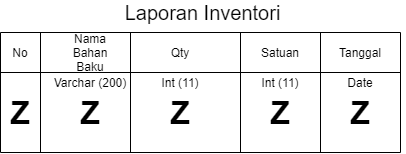

The diagram above was exported from draw.io. Its source (the exported page's mxGraphModel, read from the mxfile embedded in the PNG):
<mxGraphModel dx="684" dy="482" grid="1" gridSize="10" guides="1" tooltips="1" connect="1" arrows="1" fold="1" page="1" pageScale="1" pageWidth="827" pageHeight="1169" math="0" shadow="0">
  <root>
    <mxCell id="wN69wMZI83Yay44PEIPC-0" />
    <mxCell id="wN69wMZI83Yay44PEIPC-1" parent="wN69wMZI83Yay44PEIPC-0" />
    <mxCell id="wN69wMZI83Yay44PEIPC-2" value="No" style="text;html=1;strokeColor=none;fillColor=none;align=center;verticalAlign=middle;whiteSpace=wrap;rounded=0;" parent="wN69wMZI83Yay44PEIPC-1" vertex="1">
      <mxGeometry x="80" y="130" width="40" height="20" as="geometry" />
    </mxCell>
    <mxCell id="wN69wMZI83Yay44PEIPC-3" value="" style="endArrow=none;html=1;" parent="wN69wMZI83Yay44PEIPC-1" edge="1">
      <mxGeometry width="50" height="50" relative="1" as="geometry">
        <mxPoint x="80" y="239.9999999999999" as="sourcePoint" />
        <mxPoint x="80" y="119.99999999999989" as="targetPoint" />
      </mxGeometry>
    </mxCell>
    <mxCell id="wN69wMZI83Yay44PEIPC-4" value="" style="endArrow=none;html=1;" parent="wN69wMZI83Yay44PEIPC-1" edge="1">
      <mxGeometry width="50" height="50" relative="1" as="geometry">
        <mxPoint x="120" y="239.9999999999999" as="sourcePoint" />
        <mxPoint x="120" y="119.99999999999989" as="targetPoint" />
      </mxGeometry>
    </mxCell>
    <mxCell id="wN69wMZI83Yay44PEIPC-5" value="Nama Bahan Baku" style="text;html=1;strokeColor=none;fillColor=none;align=center;verticalAlign=middle;whiteSpace=wrap;rounded=0;" parent="wN69wMZI83Yay44PEIPC-1" vertex="1">
      <mxGeometry x="150" y="130" width="40" height="20" as="geometry" />
    </mxCell>
    <mxCell id="wN69wMZI83Yay44PEIPC-6" value="" style="endArrow=none;html=1;" parent="wN69wMZI83Yay44PEIPC-1" edge="1">
      <mxGeometry width="50" height="50" relative="1" as="geometry">
        <mxPoint x="210" y="239.9999999999999" as="sourcePoint" />
        <mxPoint x="210" y="119.99999999999989" as="targetPoint" />
      </mxGeometry>
    </mxCell>
    <mxCell id="wN69wMZI83Yay44PEIPC-7" value="Qty" style="text;html=1;strokeColor=none;fillColor=none;align=center;verticalAlign=middle;whiteSpace=wrap;rounded=0;" parent="wN69wMZI83Yay44PEIPC-1" vertex="1">
      <mxGeometry x="240" y="130" width="40" height="20" as="geometry" />
    </mxCell>
    <mxCell id="wN69wMZI83Yay44PEIPC-8" value="" style="endArrow=none;html=1;" parent="wN69wMZI83Yay44PEIPC-1" edge="1">
      <mxGeometry width="50" height="50" relative="1" as="geometry">
        <mxPoint x="319.9999999999999" y="239.9999999999999" as="sourcePoint" />
        <mxPoint x="319.9999999999999" y="119.99999999999989" as="targetPoint" />
      </mxGeometry>
    </mxCell>
    <mxCell id="wN69wMZI83Yay44PEIPC-9" value="" style="endArrow=none;html=1;" parent="wN69wMZI83Yay44PEIPC-1" edge="1">
      <mxGeometry width="50" height="50" relative="1" as="geometry">
        <mxPoint x="399.9999999999998" y="239.9999999999999" as="sourcePoint" />
        <mxPoint x="399.9999999999998" y="119.99999999999989" as="targetPoint" />
      </mxGeometry>
    </mxCell>
    <mxCell id="wN69wMZI83Yay44PEIPC-10" value="Satuan" style="text;html=1;strokeColor=none;fillColor=none;align=center;verticalAlign=middle;whiteSpace=wrap;rounded=0;" parent="wN69wMZI83Yay44PEIPC-1" vertex="1">
      <mxGeometry x="340" y="130" width="40" height="20" as="geometry" />
    </mxCell>
    <mxCell id="wN69wMZI83Yay44PEIPC-11" value="" style="endArrow=none;html=1;" parent="wN69wMZI83Yay44PEIPC-1" edge="1">
      <mxGeometry width="50" height="50" relative="1" as="geometry">
        <mxPoint x="80" y="159.9999999999999" as="sourcePoint" />
        <mxPoint x="480.1075400075605" y="160" as="targetPoint" />
      </mxGeometry>
    </mxCell>
    <mxCell id="wN69wMZI83Yay44PEIPC-12" value="" style="endArrow=none;html=1;" parent="wN69wMZI83Yay44PEIPC-1" edge="1">
      <mxGeometry width="50" height="50" relative="1" as="geometry">
        <mxPoint x="80" y="119.99999999999989" as="sourcePoint" />
        <mxPoint x="480" y="120" as="targetPoint" />
      </mxGeometry>
    </mxCell>
    <mxCell id="wN69wMZI83Yay44PEIPC-13" value="" style="endArrow=none;html=1;" parent="wN69wMZI83Yay44PEIPC-1" edge="1">
      <mxGeometry width="50" height="50" relative="1" as="geometry">
        <mxPoint x="80" y="239.9999999999999" as="sourcePoint" />
        <mxPoint x="480" y="240" as="targetPoint" />
      </mxGeometry>
    </mxCell>
    <mxCell id="wN69wMZI83Yay44PEIPC-14" value="&lt;b style=&quot;font-size: 32px;&quot;&gt;Z&lt;/b&gt;" style="text;html=1;strokeColor=none;fillColor=none;align=center;verticalAlign=middle;whiteSpace=wrap;rounded=0;fontSize=32;" parent="wN69wMZI83Yay44PEIPC-1" vertex="1">
      <mxGeometry x="80" y="190" width="40" height="20" as="geometry" />
    </mxCell>
    <mxCell id="wN69wMZI83Yay44PEIPC-15" value="&lt;b style=&quot;font-size: 32px;&quot;&gt;Z&lt;/b&gt;" style="text;html=1;strokeColor=none;fillColor=none;align=center;verticalAlign=middle;whiteSpace=wrap;rounded=0;fontSize=32;" parent="wN69wMZI83Yay44PEIPC-1" vertex="1">
      <mxGeometry x="150" y="190" width="40" height="20" as="geometry" />
    </mxCell>
    <mxCell id="wN69wMZI83Yay44PEIPC-16" value="&lt;font style=&quot;font-size: 12px&quot;&gt;Varchar (200)&lt;/font&gt;" style="text;html=1;strokeColor=none;fillColor=none;align=center;verticalAlign=middle;whiteSpace=wrap;rounded=0;fontSize=12;" parent="wN69wMZI83Yay44PEIPC-1" vertex="1">
      <mxGeometry x="130" y="160" width="80" height="20" as="geometry" />
    </mxCell>
    <mxCell id="wN69wMZI83Yay44PEIPC-17" value="Int (11)" style="text;html=1;strokeColor=none;fillColor=none;align=center;verticalAlign=middle;whiteSpace=wrap;rounded=0;fontSize=12;" parent="wN69wMZI83Yay44PEIPC-1" vertex="1">
      <mxGeometry x="215" y="160" width="90" height="20" as="geometry" />
    </mxCell>
    <mxCell id="wN69wMZI83Yay44PEIPC-18" value="Int (11)" style="text;html=1;strokeColor=none;fillColor=none;align=center;verticalAlign=middle;whiteSpace=wrap;rounded=0;fontSize=12;" parent="wN69wMZI83Yay44PEIPC-1" vertex="1">
      <mxGeometry x="315" y="160" width="90" height="20" as="geometry" />
    </mxCell>
    <mxCell id="wN69wMZI83Yay44PEIPC-19" value="&lt;b style=&quot;font-size: 32px;&quot;&gt;Z&lt;/b&gt;" style="text;html=1;strokeColor=none;fillColor=none;align=center;verticalAlign=middle;whiteSpace=wrap;rounded=0;fontSize=32;" parent="wN69wMZI83Yay44PEIPC-1" vertex="1">
      <mxGeometry x="240" y="190" width="40" height="20" as="geometry" />
    </mxCell>
    <mxCell id="wN69wMZI83Yay44PEIPC-20" value="&lt;b style=&quot;font-size: 32px;&quot;&gt;Z&lt;/b&gt;" style="text;html=1;strokeColor=none;fillColor=none;align=center;verticalAlign=middle;whiteSpace=wrap;rounded=0;fontSize=32;" parent="wN69wMZI83Yay44PEIPC-1" vertex="1">
      <mxGeometry x="340" y="190" width="40" height="20" as="geometry" />
    </mxCell>
    <mxCell id="wN69wMZI83Yay44PEIPC-21" value="&lt;font style=&quot;font-size: 20px&quot;&gt;Laporan Inventori&lt;/font&gt;" style="text;html=1;strokeColor=none;fillColor=none;align=center;verticalAlign=middle;whiteSpace=wrap;rounded=0;" parent="wN69wMZI83Yay44PEIPC-1" vertex="1">
      <mxGeometry x="80" y="90" width="405" height="20" as="geometry" />
    </mxCell>
    <mxCell id="wN69wMZI83Yay44PEIPC-22" value="" style="endArrow=none;html=1;" parent="wN69wMZI83Yay44PEIPC-1" edge="1">
      <mxGeometry width="50" height="50" relative="1" as="geometry">
        <mxPoint x="479.9999999999998" y="239.9999999999999" as="sourcePoint" />
        <mxPoint x="479.9999999999998" y="119.99999999999989" as="targetPoint" />
      </mxGeometry>
    </mxCell>
    <mxCell id="wN69wMZI83Yay44PEIPC-23" value="Tanggal" style="text;html=1;strokeColor=none;fillColor=none;align=center;verticalAlign=middle;whiteSpace=wrap;rounded=0;" parent="wN69wMZI83Yay44PEIPC-1" vertex="1">
      <mxGeometry x="420" y="130" width="40" height="20" as="geometry" />
    </mxCell>
    <mxCell id="wN69wMZI83Yay44PEIPC-24" value="Date" style="text;html=1;strokeColor=none;fillColor=none;align=center;verticalAlign=middle;whiteSpace=wrap;rounded=0;fontSize=12;" parent="wN69wMZI83Yay44PEIPC-1" vertex="1">
      <mxGeometry x="395" y="160" width="90" height="20" as="geometry" />
    </mxCell>
    <mxCell id="wN69wMZI83Yay44PEIPC-25" value="&lt;b style=&quot;font-size: 32px;&quot;&gt;Z&lt;/b&gt;" style="text;html=1;strokeColor=none;fillColor=none;align=center;verticalAlign=middle;whiteSpace=wrap;rounded=0;fontSize=32;" parent="wN69wMZI83Yay44PEIPC-1" vertex="1">
      <mxGeometry x="420" y="190" width="40" height="20" as="geometry" />
    </mxCell>
  </root>
</mxGraphModel>